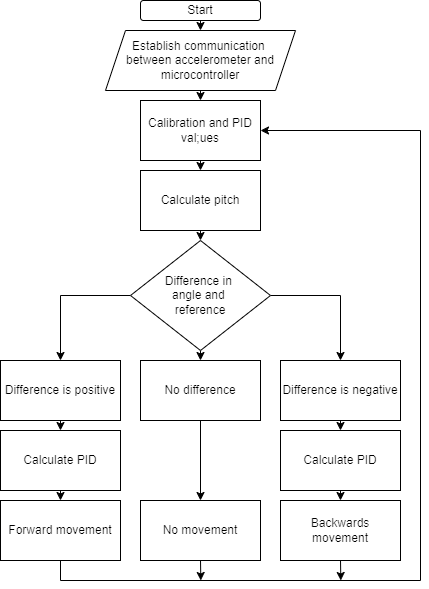

The diagram above was exported from draw.io. Its source (the exported page's mxGraphModel, read from the mxfile embedded in the PNG):
<mxGraphModel dx="745" dy="892" grid="1" gridSize="10" guides="1" tooltips="1" connect="1" arrows="1" fold="1" page="1" pageScale="1" pageWidth="850" pageHeight="1100" math="0" shadow="0">
  <root>
    <mxCell id="0" />
    <mxCell id="1" parent="0" />
    <mxCell id="GyyuGZr1jqQ8Id-gTnAa-51" style="edgeStyle=orthogonalEdgeStyle;rounded=0;orthogonalLoop=1;jettySize=auto;html=1;exitX=0.5;exitY=1;exitDx=0;exitDy=0;entryX=0.5;entryY=0;entryDx=0;entryDy=0;" edge="1" parent="1" source="GyyuGZr1jqQ8Id-gTnAa-37" target="GyyuGZr1jqQ8Id-gTnAa-38">
      <mxGeometry relative="1" as="geometry" />
    </mxCell>
    <mxCell id="GyyuGZr1jqQ8Id-gTnAa-37" value="Start" style="rounded=1;whiteSpace=wrap;html=1;" vertex="1" parent="1">
      <mxGeometry x="330" y="90" width="120" height="20" as="geometry" />
    </mxCell>
    <mxCell id="GyyuGZr1jqQ8Id-gTnAa-52" style="edgeStyle=orthogonalEdgeStyle;rounded=0;orthogonalLoop=1;jettySize=auto;html=1;exitX=0.5;exitY=1;exitDx=0;exitDy=0;entryX=0.5;entryY=0;entryDx=0;entryDy=0;" edge="1" parent="1" source="GyyuGZr1jqQ8Id-gTnAa-38" target="GyyuGZr1jqQ8Id-gTnAa-40">
      <mxGeometry relative="1" as="geometry" />
    </mxCell>
    <mxCell id="GyyuGZr1jqQ8Id-gTnAa-38" value="Establish communication&amp;nbsp;&lt;div&gt;between accelerometer and microcontroller&lt;/div&gt;" style="shape=parallelogram;perimeter=parallelogramPerimeter;whiteSpace=wrap;html=1;fixedSize=1;" vertex="1" parent="1">
      <mxGeometry x="295" y="120" width="190" height="60" as="geometry" />
    </mxCell>
    <mxCell id="GyyuGZr1jqQ8Id-gTnAa-53" style="edgeStyle=orthogonalEdgeStyle;rounded=0;orthogonalLoop=1;jettySize=auto;html=1;exitX=0.5;exitY=1;exitDx=0;exitDy=0;entryX=0.5;entryY=0;entryDx=0;entryDy=0;" edge="1" parent="1" source="GyyuGZr1jqQ8Id-gTnAa-40" target="GyyuGZr1jqQ8Id-gTnAa-41">
      <mxGeometry relative="1" as="geometry" />
    </mxCell>
    <mxCell id="GyyuGZr1jqQ8Id-gTnAa-40" value="Calibration and PID val;ues" style="rounded=0;whiteSpace=wrap;html=1;" vertex="1" parent="1">
      <mxGeometry x="330" y="190" width="120" height="60" as="geometry" />
    </mxCell>
    <mxCell id="GyyuGZr1jqQ8Id-gTnAa-55" style="edgeStyle=orthogonalEdgeStyle;rounded=0;orthogonalLoop=1;jettySize=auto;html=1;exitX=0.5;exitY=1;exitDx=0;exitDy=0;entryX=0.5;entryY=0;entryDx=0;entryDy=0;" edge="1" parent="1" source="GyyuGZr1jqQ8Id-gTnAa-41" target="GyyuGZr1jqQ8Id-gTnAa-42">
      <mxGeometry relative="1" as="geometry" />
    </mxCell>
    <mxCell id="GyyuGZr1jqQ8Id-gTnAa-41" value="Calculate pitch" style="rounded=0;whiteSpace=wrap;html=1;" vertex="1" parent="1">
      <mxGeometry x="330" y="260" width="120" height="60" as="geometry" />
    </mxCell>
    <mxCell id="GyyuGZr1jqQ8Id-gTnAa-56" style="edgeStyle=orthogonalEdgeStyle;rounded=0;orthogonalLoop=1;jettySize=auto;html=1;exitX=0.5;exitY=1;exitDx=0;exitDy=0;entryX=0.5;entryY=0;entryDx=0;entryDy=0;" edge="1" parent="1" source="GyyuGZr1jqQ8Id-gTnAa-42" target="GyyuGZr1jqQ8Id-gTnAa-44">
      <mxGeometry relative="1" as="geometry" />
    </mxCell>
    <mxCell id="GyyuGZr1jqQ8Id-gTnAa-57" style="edgeStyle=orthogonalEdgeStyle;rounded=0;orthogonalLoop=1;jettySize=auto;html=1;exitX=0;exitY=0.5;exitDx=0;exitDy=0;entryX=0.5;entryY=0;entryDx=0;entryDy=0;" edge="1" parent="1" source="GyyuGZr1jqQ8Id-gTnAa-42" target="GyyuGZr1jqQ8Id-gTnAa-43">
      <mxGeometry relative="1" as="geometry" />
    </mxCell>
    <mxCell id="GyyuGZr1jqQ8Id-gTnAa-58" style="edgeStyle=orthogonalEdgeStyle;rounded=0;orthogonalLoop=1;jettySize=auto;html=1;exitX=1;exitY=0.5;exitDx=0;exitDy=0;entryX=0.5;entryY=0;entryDx=0;entryDy=0;" edge="1" parent="1" source="GyyuGZr1jqQ8Id-gTnAa-42" target="GyyuGZr1jqQ8Id-gTnAa-45">
      <mxGeometry relative="1" as="geometry" />
    </mxCell>
    <mxCell id="GyyuGZr1jqQ8Id-gTnAa-42" value="Difference in&amp;nbsp;&lt;div&gt;angle and&amp;nbsp;&lt;/div&gt;&lt;div&gt;reference&lt;/div&gt;" style="rhombus;whiteSpace=wrap;html=1;" vertex="1" parent="1">
      <mxGeometry x="320" y="330" width="140" height="110" as="geometry" />
    </mxCell>
    <mxCell id="GyyuGZr1jqQ8Id-gTnAa-59" style="edgeStyle=orthogonalEdgeStyle;rounded=0;orthogonalLoop=1;jettySize=auto;html=1;exitX=0.5;exitY=1;exitDx=0;exitDy=0;entryX=0.5;entryY=0;entryDx=0;entryDy=0;" edge="1" parent="1" source="GyyuGZr1jqQ8Id-gTnAa-43" target="GyyuGZr1jqQ8Id-gTnAa-46">
      <mxGeometry relative="1" as="geometry" />
    </mxCell>
    <mxCell id="GyyuGZr1jqQ8Id-gTnAa-43" value="Difference is positive" style="rounded=0;whiteSpace=wrap;html=1;" vertex="1" parent="1">
      <mxGeometry x="190" y="450" width="120" height="60" as="geometry" />
    </mxCell>
    <mxCell id="GyyuGZr1jqQ8Id-gTnAa-61" style="edgeStyle=orthogonalEdgeStyle;rounded=0;orthogonalLoop=1;jettySize=auto;html=1;exitX=0.5;exitY=1;exitDx=0;exitDy=0;entryX=0.5;entryY=0;entryDx=0;entryDy=0;" edge="1" parent="1" source="GyyuGZr1jqQ8Id-gTnAa-44" target="GyyuGZr1jqQ8Id-gTnAa-49">
      <mxGeometry relative="1" as="geometry" />
    </mxCell>
    <mxCell id="GyyuGZr1jqQ8Id-gTnAa-44" value="No difference" style="rounded=0;whiteSpace=wrap;html=1;" vertex="1" parent="1">
      <mxGeometry x="330" y="450" width="120" height="60" as="geometry" />
    </mxCell>
    <mxCell id="GyyuGZr1jqQ8Id-gTnAa-62" style="edgeStyle=orthogonalEdgeStyle;rounded=0;orthogonalLoop=1;jettySize=auto;html=1;exitX=0.5;exitY=1;exitDx=0;exitDy=0;entryX=0.5;entryY=0;entryDx=0;entryDy=0;" edge="1" parent="1" source="GyyuGZr1jqQ8Id-gTnAa-45" target="GyyuGZr1jqQ8Id-gTnAa-47">
      <mxGeometry relative="1" as="geometry" />
    </mxCell>
    <mxCell id="GyyuGZr1jqQ8Id-gTnAa-45" value="Difference is negative" style="rounded=0;whiteSpace=wrap;html=1;" vertex="1" parent="1">
      <mxGeometry x="470" y="450" width="120" height="60" as="geometry" />
    </mxCell>
    <mxCell id="GyyuGZr1jqQ8Id-gTnAa-60" style="edgeStyle=orthogonalEdgeStyle;rounded=0;orthogonalLoop=1;jettySize=auto;html=1;exitX=0.5;exitY=1;exitDx=0;exitDy=0;entryX=0.5;entryY=0;entryDx=0;entryDy=0;" edge="1" parent="1" source="GyyuGZr1jqQ8Id-gTnAa-46" target="GyyuGZr1jqQ8Id-gTnAa-48">
      <mxGeometry relative="1" as="geometry" />
    </mxCell>
    <mxCell id="GyyuGZr1jqQ8Id-gTnAa-46" value="Calculate PID" style="rounded=0;whiteSpace=wrap;html=1;" vertex="1" parent="1">
      <mxGeometry x="190" y="520" width="120" height="60" as="geometry" />
    </mxCell>
    <mxCell id="GyyuGZr1jqQ8Id-gTnAa-63" style="edgeStyle=orthogonalEdgeStyle;rounded=0;orthogonalLoop=1;jettySize=auto;html=1;exitX=0.5;exitY=1;exitDx=0;exitDy=0;entryX=0.5;entryY=0;entryDx=0;entryDy=0;" edge="1" parent="1" source="GyyuGZr1jqQ8Id-gTnAa-47" target="GyyuGZr1jqQ8Id-gTnAa-50">
      <mxGeometry relative="1" as="geometry" />
    </mxCell>
    <mxCell id="GyyuGZr1jqQ8Id-gTnAa-47" value="Calculate PID" style="rounded=0;whiteSpace=wrap;html=1;" vertex="1" parent="1">
      <mxGeometry x="470" y="520" width="120" height="60" as="geometry" />
    </mxCell>
    <mxCell id="GyyuGZr1jqQ8Id-gTnAa-64" style="edgeStyle=orthogonalEdgeStyle;rounded=0;orthogonalLoop=1;jettySize=auto;html=1;exitX=0.5;exitY=1;exitDx=0;exitDy=0;entryX=1;entryY=0.5;entryDx=0;entryDy=0;" edge="1" parent="1" source="GyyuGZr1jqQ8Id-gTnAa-48" target="GyyuGZr1jqQ8Id-gTnAa-40">
      <mxGeometry relative="1" as="geometry">
        <Array as="points">
          <mxPoint x="250" y="670" />
          <mxPoint x="610" y="670" />
          <mxPoint x="610" y="220" />
        </Array>
      </mxGeometry>
    </mxCell>
    <mxCell id="GyyuGZr1jqQ8Id-gTnAa-48" value="Forward movement" style="rounded=0;whiteSpace=wrap;html=1;" vertex="1" parent="1">
      <mxGeometry x="190" y="590" width="120" height="60" as="geometry" />
    </mxCell>
    <mxCell id="GyyuGZr1jqQ8Id-gTnAa-65" style="edgeStyle=orthogonalEdgeStyle;rounded=0;orthogonalLoop=1;jettySize=auto;html=1;exitX=0.5;exitY=1;exitDx=0;exitDy=0;" edge="1" parent="1" source="GyyuGZr1jqQ8Id-gTnAa-49">
      <mxGeometry relative="1" as="geometry">
        <mxPoint x="390.304347826087" y="670" as="targetPoint" />
      </mxGeometry>
    </mxCell>
    <mxCell id="GyyuGZr1jqQ8Id-gTnAa-49" value="No movement" style="rounded=0;whiteSpace=wrap;html=1;" vertex="1" parent="1">
      <mxGeometry x="330" y="590" width="120" height="60" as="geometry" />
    </mxCell>
    <mxCell id="GyyuGZr1jqQ8Id-gTnAa-66" style="edgeStyle=orthogonalEdgeStyle;rounded=0;orthogonalLoop=1;jettySize=auto;html=1;exitX=0.5;exitY=1;exitDx=0;exitDy=0;" edge="1" parent="1" source="GyyuGZr1jqQ8Id-gTnAa-50">
      <mxGeometry relative="1" as="geometry">
        <mxPoint x="530.304347826087" y="670" as="targetPoint" />
      </mxGeometry>
    </mxCell>
    <mxCell id="GyyuGZr1jqQ8Id-gTnAa-50" value="Backwards movement" style="rounded=0;whiteSpace=wrap;html=1;" vertex="1" parent="1">
      <mxGeometry x="470" y="590" width="120" height="60" as="geometry" />
    </mxCell>
  </root>
</mxGraphModel>